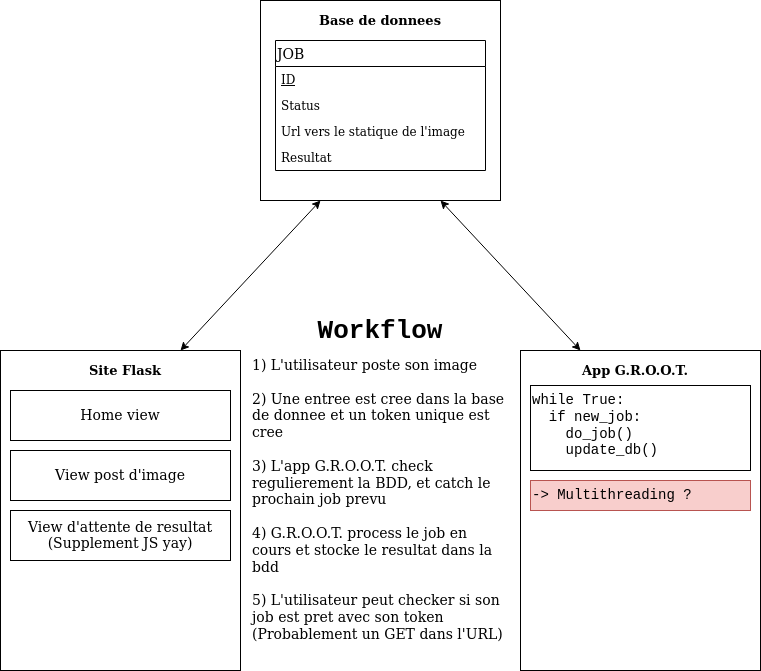

The diagram above was exported from draw.io. Its source (the exported page's mxGraphModel, read from the mxfile embedded in the PNG):
<mxGraphModel dx="2044" dy="1102" grid="1" gridSize="10" guides="1" tooltips="1" connect="1" arrows="1" fold="1" page="1" pageScale="1" pageWidth="827" pageHeight="1169" math="0" shadow="0">
  <root>
    <mxCell id="0" />
    <mxCell id="1" parent="0" />
    <mxCell id="p6-3GJb4Y0rB9auRObWj-1" value="" style="rounded=0;whiteSpace=wrap;html=1;" vertex="1" parent="1">
      <mxGeometry x="80" y="480" width="240" height="320" as="geometry" />
    </mxCell>
    <mxCell id="p6-3GJb4Y0rB9auRObWj-2" value="Site Flask" style="text;html=1;strokeColor=none;fillColor=none;align=center;verticalAlign=middle;whiteSpace=wrap;rounded=0;fontSize=13;fontStyle=1" vertex="1" parent="1">
      <mxGeometry x="110" y="490" width="190" height="20" as="geometry" />
    </mxCell>
    <mxCell id="p6-3GJb4Y0rB9auRObWj-3" value="" style="rounded=0;whiteSpace=wrap;html=1;" vertex="1" parent="1">
      <mxGeometry x="340" y="130" width="240" height="200" as="geometry" />
    </mxCell>
    <mxCell id="p6-3GJb4Y0rB9auRObWj-4" value="Base de donnees" style="text;html=1;strokeColor=none;fillColor=none;align=center;verticalAlign=middle;whiteSpace=wrap;rounded=0;fontSize=13;fontStyle=1" vertex="1" parent="1">
      <mxGeometry x="360" y="140" width="200" height="20" as="geometry" />
    </mxCell>
    <mxCell id="p6-3GJb4Y0rB9auRObWj-5" value="" style="rounded=0;whiteSpace=wrap;html=1;" vertex="1" parent="1">
      <mxGeometry x="600" y="480" width="240" height="320" as="geometry" />
    </mxCell>
    <mxCell id="p6-3GJb4Y0rB9auRObWj-6" value="App G.R.O.O.T." style="text;html=1;strokeColor=none;fillColor=none;align=center;verticalAlign=middle;whiteSpace=wrap;rounded=0;fontStyle=1;fontSize=13;" vertex="1" parent="1">
      <mxGeometry x="610" y="490" width="210" height="20" as="geometry" />
    </mxCell>
    <mxCell id="p6-3GJb4Y0rB9auRObWj-7" value="" style="endArrow=classic;startArrow=classic;html=1;entryX=0.25;entryY=1;entryDx=0;entryDy=0;exitX=0.75;exitY=0;exitDx=0;exitDy=0;" edge="1" parent="1" source="p6-3GJb4Y0rB9auRObWj-1" target="p6-3GJb4Y0rB9auRObWj-3">
      <mxGeometry width="50" height="50" relative="1" as="geometry">
        <mxPoint x="250" y="460" as="sourcePoint" />
        <mxPoint x="300" y="410" as="targetPoint" />
      </mxGeometry>
    </mxCell>
    <mxCell id="p6-3GJb4Y0rB9auRObWj-8" value="" style="endArrow=classic;startArrow=classic;html=1;entryX=0.75;entryY=1;entryDx=0;entryDy=0;exitX=0.25;exitY=0;exitDx=0;exitDy=0;" edge="1" parent="1" source="p6-3GJb4Y0rB9auRObWj-5" target="p6-3GJb4Y0rB9auRObWj-3">
      <mxGeometry width="50" height="50" relative="1" as="geometry">
        <mxPoint x="490" y="500" as="sourcePoint" />
        <mxPoint x="540" y="450" as="targetPoint" />
      </mxGeometry>
    </mxCell>
    <mxCell id="p6-3GJb4Y0rB9auRObWj-9" value="&lt;div style=&quot;font-size: 14px;&quot;&gt;1) L'utilisateur poste son image&lt;/div&gt;&lt;div style=&quot;font-size: 14px;&quot;&gt;&lt;br style=&quot;font-size: 14px;&quot;&gt;&lt;/div&gt;&lt;div style=&quot;font-size: 14px;&quot;&gt;2) Une entree est cree dans la base de donnee et un token unique est cree&lt;/div&gt;&lt;div style=&quot;font-size: 14px;&quot;&gt;&lt;br style=&quot;font-size: 14px;&quot;&gt;&lt;/div&gt;&lt;div style=&quot;font-size: 14px;&quot;&gt;3) L'app G.R.O.O.T. check regulierement la BDD, et catch le prochain job prevu&lt;/div&gt;&lt;div style=&quot;font-size: 14px;&quot;&gt;&lt;br style=&quot;font-size: 14px;&quot;&gt;&lt;/div&gt;&lt;div style=&quot;font-size: 14px;&quot;&gt;4) G.R.O.O.T. process le job en cours et stocke le resultat dans la bdd&lt;/div&gt;&lt;div style=&quot;font-size: 14px;&quot;&gt;&lt;br style=&quot;font-size: 14px;&quot;&gt;&lt;/div&gt;&lt;div style=&quot;font-size: 14px;&quot;&gt;5) L'utilisateur peut checker si son job est pret avec son token (Probablement un GET dans l'URL)&lt;br style=&quot;font-size: 14px;&quot;&gt;&lt;/div&gt;" style="text;html=1;strokeColor=none;fillColor=none;align=left;verticalAlign=top;whiteSpace=wrap;rounded=0;fontSize=14;" vertex="1" parent="1">
      <mxGeometry x="330" y="480" width="260" height="320" as="geometry" />
    </mxCell>
    <mxCell id="p6-3GJb4Y0rB9auRObWj-11" value="JOB" style="swimlane;fontStyle=0;childLayout=stackLayout;horizontal=1;startSize=26;fillColor=none;horizontalStack=0;resizeParent=1;resizeParentMax=0;resizeLast=0;collapsible=1;marginBottom=0;fontSize=14;align=left;" vertex="1" parent="1">
      <mxGeometry x="355" y="170" width="210" height="130" as="geometry" />
    </mxCell>
    <mxCell id="p6-3GJb4Y0rB9auRObWj-12" value="ID" style="text;strokeColor=none;fillColor=none;align=left;verticalAlign=top;spacingLeft=4;spacingRight=4;overflow=hidden;rotatable=0;points=[[0,0.5],[1,0.5]];portConstraint=eastwest;fontStyle=4" vertex="1" parent="p6-3GJb4Y0rB9auRObWj-11">
      <mxGeometry y="26" width="210" height="26" as="geometry" />
    </mxCell>
    <mxCell id="p6-3GJb4Y0rB9auRObWj-13" value="Status" style="text;strokeColor=none;fillColor=none;align=left;verticalAlign=top;spacingLeft=4;spacingRight=4;overflow=hidden;rotatable=0;points=[[0,0.5],[1,0.5]];portConstraint=eastwest;" vertex="1" parent="p6-3GJb4Y0rB9auRObWj-11">
      <mxGeometry y="52" width="210" height="26" as="geometry" />
    </mxCell>
    <mxCell id="p6-3GJb4Y0rB9auRObWj-14" value="Url vers le statique de l'image" style="text;strokeColor=none;fillColor=none;align=left;verticalAlign=top;spacingLeft=4;spacingRight=4;overflow=hidden;rotatable=0;points=[[0,0.5],[1,0.5]];portConstraint=eastwest;" vertex="1" parent="p6-3GJb4Y0rB9auRObWj-11">
      <mxGeometry y="78" width="210" height="26" as="geometry" />
    </mxCell>
    <mxCell id="p6-3GJb4Y0rB9auRObWj-15" value="Resultat" style="text;strokeColor=none;fillColor=none;align=left;verticalAlign=top;spacingLeft=4;spacingRight=4;overflow=hidden;rotatable=0;points=[[0,0.5],[1,0.5]];portConstraint=eastwest;" vertex="1" parent="p6-3GJb4Y0rB9auRObWj-11">
      <mxGeometry y="104" width="210" height="26" as="geometry" />
    </mxCell>
    <mxCell id="p6-3GJb4Y0rB9auRObWj-16" value="" style="rounded=0;whiteSpace=wrap;html=1;fontSize=14;align=left;" vertex="1" parent="1">
      <mxGeometry x="90" y="520" width="220" height="50" as="geometry" />
    </mxCell>
    <mxCell id="p6-3GJb4Y0rB9auRObWj-17" value="Home view" style="text;html=1;strokeColor=none;fillColor=none;align=center;verticalAlign=middle;whiteSpace=wrap;rounded=0;fontSize=14;" vertex="1" parent="1">
      <mxGeometry x="90" y="530" width="220" height="30" as="geometry" />
    </mxCell>
    <mxCell id="p6-3GJb4Y0rB9auRObWj-18" value="" style="rounded=0;whiteSpace=wrap;html=1;fontSize=14;align=left;" vertex="1" parent="1">
      <mxGeometry x="90" y="580" width="220" height="50" as="geometry" />
    </mxCell>
    <mxCell id="p6-3GJb4Y0rB9auRObWj-19" value="View post d'image" style="text;html=1;strokeColor=none;fillColor=none;align=center;verticalAlign=middle;whiteSpace=wrap;rounded=0;fontSize=14;" vertex="1" parent="1">
      <mxGeometry x="90" y="590" width="220" height="30" as="geometry" />
    </mxCell>
    <mxCell id="p6-3GJb4Y0rB9auRObWj-20" value="" style="rounded=0;whiteSpace=wrap;html=1;fontSize=14;align=left;" vertex="1" parent="1">
      <mxGeometry x="90" y="640" width="220" height="50" as="geometry" />
    </mxCell>
    <mxCell id="p6-3GJb4Y0rB9auRObWj-21" value="View d'attente de resultat (Supplement JS yay)" style="text;html=1;strokeColor=none;fillColor=none;align=center;verticalAlign=middle;whiteSpace=wrap;rounded=0;fontSize=14;" vertex="1" parent="1">
      <mxGeometry x="90" y="650" width="220" height="30" as="geometry" />
    </mxCell>
    <mxCell id="p6-3GJb4Y0rB9auRObWj-22" value="&lt;div&gt;while True:&lt;/div&gt;&lt;div&gt;&amp;nbsp; if new_job:&lt;/div&gt;&lt;div&gt;&amp;nbsp;&amp;nbsp;&amp;nbsp; do_job()&lt;/div&gt;&lt;div&gt;&amp;nbsp;&amp;nbsp;&amp;nbsp; update_db()&lt;/div&gt;" style="rounded=0;whiteSpace=wrap;html=1;fontSize=14;align=left;verticalAlign=top;fontFamily=Courier New;" vertex="1" parent="1">
      <mxGeometry x="610" y="515" width="220" height="85" as="geometry" />
    </mxCell>
    <mxCell id="p6-3GJb4Y0rB9auRObWj-23" value="&lt;div&gt;-&amp;gt; Multithreading ?&lt;/div&gt;" style="rounded=0;whiteSpace=wrap;html=1;fontFamily=Courier New;fontSize=14;align=left;verticalAlign=top;fillColor=#f8cecc;strokeColor=#b85450;" vertex="1" parent="1">
      <mxGeometry x="610" y="610" width="220" height="30" as="geometry" />
    </mxCell>
    <mxCell id="p6-3GJb4Y0rB9auRObWj-24" value="Workflow" style="text;html=1;strokeColor=none;fillColor=none;align=center;verticalAlign=middle;whiteSpace=wrap;rounded=0;fontFamily=Courier New;fontSize=26;fontStyle=1" vertex="1" parent="1">
      <mxGeometry x="330" y="440" width="260" height="40" as="geometry" />
    </mxCell>
  </root>
</mxGraphModel>